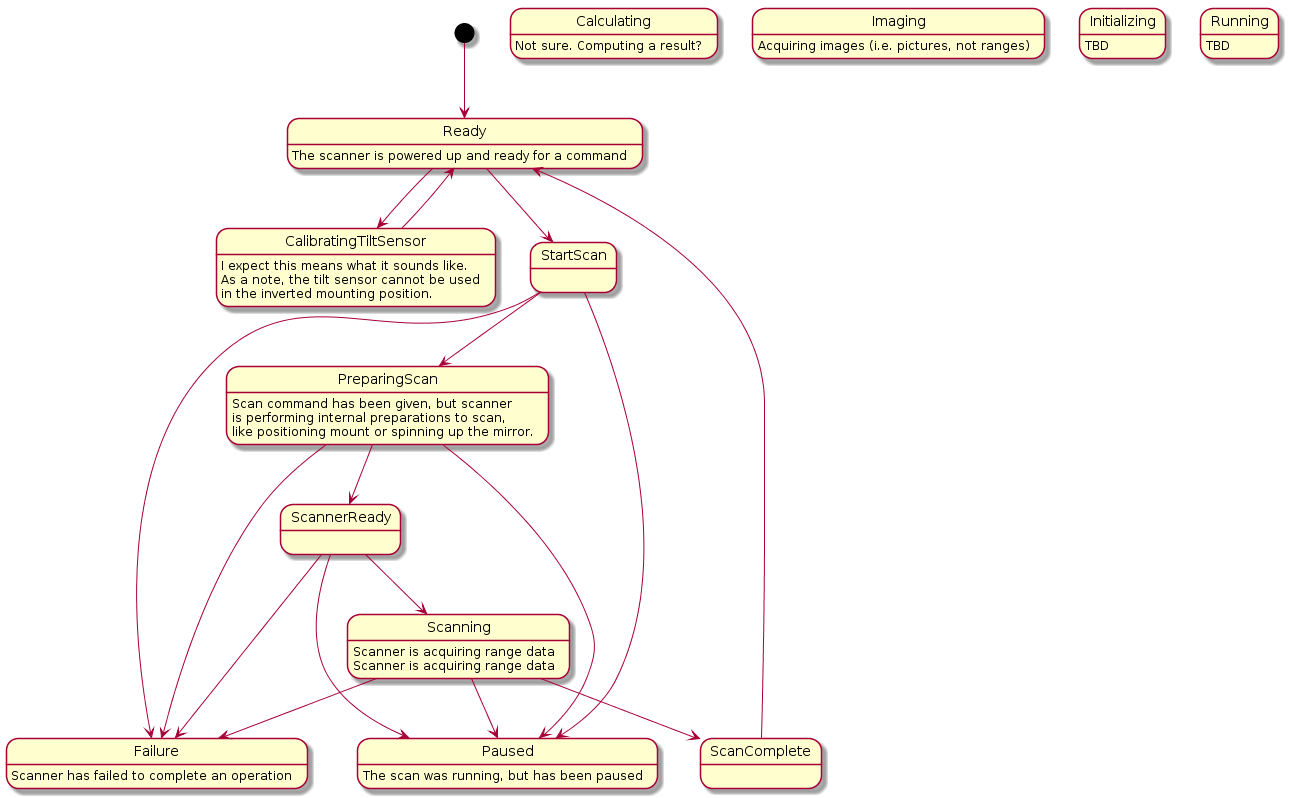

The diagram above was rendered by PlantUML. Its source (embedded in the PNG):
@startuml
Ready : The scanner is powered up and ready for a command
Paused : The scan was running, but has been paused
Calculating : Not sure. Computing a result?
Imaging : Acquiring images (i.e. pictures, not ranges)
CalibratingTiltSensor : I expect this means what it sounds like.
CalibratingTiltSensor : As a note, the tilt sensor cannot be used
CalibratingTiltSensor : in the inverted mounting position.
Scanning : Scanner is acquiring range data
PreparingScan : Scan command has been given, but scanner
PreparingScan : is performing internal preparations to scan,
PreparingScan : like positioning mount or spinning up the mirror.
Initializing : TBD
Running : TBD
Failure : Scanner has failed to complete an operation

[*] --> Ready
Ready --> StartScan
StartScan --> PreparingScan
PreparingScan --> ScannerReady
ScannerReady --> Scanning
Scanning : Scanner is acquiring range data
Scanning --> ScanComplete
ScanComplete --> Ready

Ready --> CalibratingTiltSensor
CalibratingTiltSensor --> Ready

StartScan --> Failure
PreparingScan --> Failure
ScannerReady --> Failure
Scanning --> Failure

StartScan --> Paused
PreparingScan --> Paused
ScannerReady --> Paused
Scanning --> Paused
@enduml